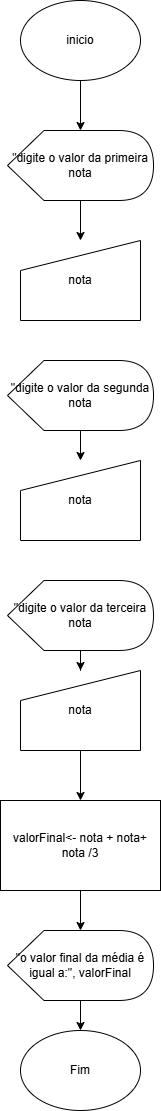

The diagram above was exported from draw.io. Its source (the exported page's mxGraphModel, read from the mxfile embedded in the PNG):
<mxGraphModel dx="774" dy="451" grid="1" gridSize="10" guides="1" tooltips="1" connect="1" arrows="1" fold="1" page="1" pageScale="1" pageWidth="827" pageHeight="1169" math="0" shadow="0">
  <root>
    <mxCell id="0" />
    <mxCell id="1" parent="0" />
    <mxCell id="bBL78LxFrJRadEqkE6Ih-6" edge="1" parent="1" source="bBL78LxFrJRadEqkE6Ih-1" style="edgeStyle=orthogonalEdgeStyle;rounded=0;orthogonalLoop=1;jettySize=auto;html=1;" target="bBL78LxFrJRadEqkE6Ih-2" value="">
      <mxGeometry relative="1" as="geometry" />
    </mxCell>
    <mxCell id="bBL78LxFrJRadEqkE6Ih-1" parent="1" style="ellipse;whiteSpace=wrap;html=1;" value="inicio" vertex="1">
      <mxGeometry height="80" width="120" x="380" y="20" as="geometry" />
    </mxCell>
    <mxCell id="bBL78LxFrJRadEqkE6Ih-5" edge="1" parent="1" source="bBL78LxFrJRadEqkE6Ih-2" style="edgeStyle=orthogonalEdgeStyle;rounded=0;orthogonalLoop=1;jettySize=auto;html=1;" target="bBL78LxFrJRadEqkE6Ih-3" value="">
      <mxGeometry relative="1" as="geometry" />
    </mxCell>
    <mxCell id="bBL78LxFrJRadEqkE6Ih-2" parent="1" style="shape=display;whiteSpace=wrap;html=1;" value="&quot;digite o valor da primeira nota" vertex="1">
      <mxGeometry height="70" width="146" x="367" y="150" as="geometry" />
    </mxCell>
    <mxCell id="bBL78LxFrJRadEqkE6Ih-3" parent="1" style="shape=manualInput;whiteSpace=wrap;html=1;" value="nota" vertex="1">
      <mxGeometry height="80" width="120" x="380" y="260" as="geometry" />
    </mxCell>
    <mxCell id="bBL78LxFrJRadEqkE6Ih-9" edge="1" parent="1" source="bBL78LxFrJRadEqkE6Ih-7" style="edgeStyle=orthogonalEdgeStyle;rounded=0;orthogonalLoop=1;jettySize=auto;html=1;" target="bBL78LxFrJRadEqkE6Ih-8" value="">
      <mxGeometry relative="1" as="geometry" />
    </mxCell>
    <mxCell id="bBL78LxFrJRadEqkE6Ih-7" parent="1" style="shape=display;whiteSpace=wrap;html=1;" value="&quot;digite o valor da segunda nota" vertex="1">
      <mxGeometry height="70" width="146" x="367" y="380" as="geometry" />
    </mxCell>
    <mxCell id="bBL78LxFrJRadEqkE6Ih-8" parent="1" style="shape=manualInput;whiteSpace=wrap;html=1;" value="nota" vertex="1">
      <mxGeometry height="80" width="120" x="380" y="480" as="geometry" />
    </mxCell>
    <mxCell id="bBL78LxFrJRadEqkE6Ih-12" edge="1" parent="1" source="bBL78LxFrJRadEqkE6Ih-10" style="edgeStyle=orthogonalEdgeStyle;rounded=0;orthogonalLoop=1;jettySize=auto;html=1;" target="bBL78LxFrJRadEqkE6Ih-11" value="">
      <mxGeometry relative="1" as="geometry" />
    </mxCell>
    <mxCell id="bBL78LxFrJRadEqkE6Ih-10" parent="1" style="shape=display;whiteSpace=wrap;html=1;" value="&quot;digite o valor da terceira nota" vertex="1">
      <mxGeometry height="70" width="146" x="367" y="600" as="geometry" />
    </mxCell>
    <mxCell id="bBL78LxFrJRadEqkE6Ih-16" edge="1" parent="1" source="bBL78LxFrJRadEqkE6Ih-11" style="edgeStyle=orthogonalEdgeStyle;rounded=0;orthogonalLoop=1;jettySize=auto;html=1;" target="bBL78LxFrJRadEqkE6Ih-13" value="">
      <mxGeometry relative="1" as="geometry" />
    </mxCell>
    <mxCell id="bBL78LxFrJRadEqkE6Ih-11" parent="1" style="shape=manualInput;whiteSpace=wrap;html=1;" value="nota" vertex="1">
      <mxGeometry height="80" width="120" x="380" y="690" as="geometry" />
    </mxCell>
    <mxCell id="bBL78LxFrJRadEqkE6Ih-17" edge="1" parent="1" source="bBL78LxFrJRadEqkE6Ih-13" style="edgeStyle=orthogonalEdgeStyle;rounded=0;orthogonalLoop=1;jettySize=auto;html=1;" target="bBL78LxFrJRadEqkE6Ih-14" value="">
      <mxGeometry relative="1" as="geometry" />
    </mxCell>
    <mxCell id="bBL78LxFrJRadEqkE6Ih-13" parent="1" style="rounded=0;whiteSpace=wrap;html=1;" value="valorFinal&amp;lt;- nota + nota+ nota /3" vertex="1">
      <mxGeometry height="90" width="160" x="360" y="820" as="geometry" />
    </mxCell>
    <mxCell id="bBL78LxFrJRadEqkE6Ih-18" edge="1" parent="1" source="bBL78LxFrJRadEqkE6Ih-14" style="edgeStyle=orthogonalEdgeStyle;rounded=0;orthogonalLoop=1;jettySize=auto;html=1;" target="bBL78LxFrJRadEqkE6Ih-15" value="">
      <mxGeometry relative="1" as="geometry" />
    </mxCell>
    <mxCell id="bBL78LxFrJRadEqkE6Ih-14" parent="1" style="shape=display;whiteSpace=wrap;html=1;" value="&quot;o valor final da média é igual a:&quot;, valorFinal" vertex="1">
      <mxGeometry height="70" width="146" x="367" y="950" as="geometry" />
    </mxCell>
    <mxCell id="bBL78LxFrJRadEqkE6Ih-15" parent="1" style="ellipse;whiteSpace=wrap;html=1;" value="Fim" vertex="1">
      <mxGeometry height="80" width="120" x="380" y="1050" as="geometry" />
    </mxCell>
  </root>
</mxGraphModel>